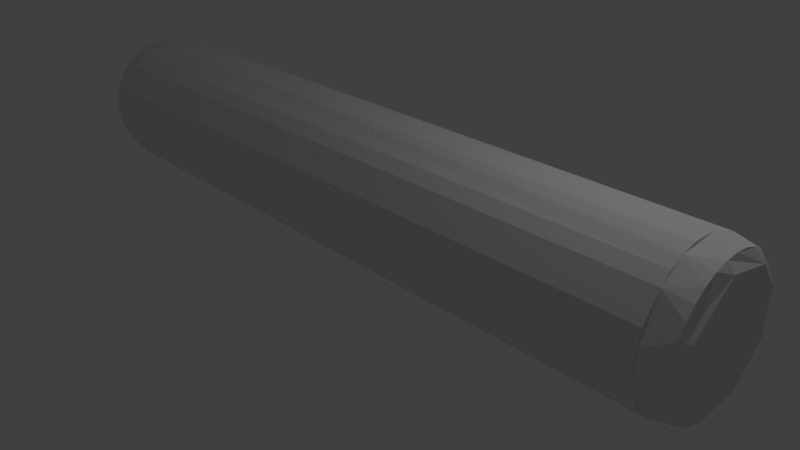 # Source: snake.blend  (saved by Blender 2.78.0; exported with 4.5.12 LTS)
import bpy
from mathutils import Matrix  # noqa: F401  (used for matrix-valued properties, if any)

bpy.ops.wm.read_factory_settings(use_empty=True)
scene = bpy.context.scene
scene.name = 'Scene'

# ---- collections
col_collection_1 = bpy.data.collections.new('Collection 1'); scene.collection.children.link(col_collection_1)

# ---- materials (node trees are filled in below, after node groups)
mat_snakematerial = bpy.data.materials.new('SnakeMaterial')
mat_snakematerial.alpha_threshold = 0.0
mat_snakematerial.use_transparent_shadow = False
mat_snakematerial.roughness = 0.5

# ---- material node trees

# ---- world
world_world = bpy.data.worlds.new('World'); scene.world = world_world
world_world.color = (0.05088, 0.05088, 0.05088)
world_world.use_sun_shadow = False
world_world.sun_shadow_jitter_overblur = 0.0
world_world.cycles.sampling_method = 'MANUAL'

# ---- cameras
cam_camera = bpy.data.cameras.new('Camera')
cam_camera.clip_end = 100.0
cam_camera.lens = 35.0
cam_camera.sensor_width = 32.0
cam_camera.sensor_height = 18.0
cam_camera.ortho_scale = 7.314
cam_camera.dof.focus_distance = 0.0
cam_camera.dof.aperture_fstop = 128.0

# ---- lights
light_lamp = bpy.data.lights.new('Lamp', 'POINT')
light_lamp.transmission_factor = 0.0
light_lamp.cutoff_distance = 30.0
light_lamp.energy = 100.0
light_lamp.shadow_buffer_clip_start = 1.001
light_lamp.shadow_soft_size = 0.1
light_lamp.shadow_maximum_resolution = 0.006
light_lamp.use_absolute_resolution = True

# ---- meshes
me_snakemesh = bpy.data.meshes.new('SnakeMesh')
me_snakemesh.from_pydata([(4.955e-07, 0.7746, -4.802), (0.2885, 0.6965, 4.795), (0.7157, 0.2964, -4.802), (0.6965, 0.2885, 4.795), (0.6965, -0.2885, 4.795), (0.6441, -0.4304, -4.802), (0.2964, -0.7157, -4.802), (0.2885, -0.6965, 4.795), (-0.2885, -0.6965, 4.795), (-0.4304, -0.6441, -4.802), (-0.7157, -0.2964, -4.802), (-0.7394, -0.1471, 4.795), (-0.6441, 0.4304, -4.802), (-0.6268, 0.4188, 4.795), (-0.2885, 0.6965, 4.795), (5.437e-07, 0.9521, -4.417), (0.1857, 0.9338, -4.417), (0.3644, 0.8796, -4.417), (0.529, 0.7916, -4.417), (0.7916, 0.529, -4.417), (0.9338, 0.1857, -4.417), (0.9338, -0.1857, -4.417), (0.8796, -0.3644, -4.417), (0.7916, -0.529, -4.417), (0.6732, -0.6732, -4.417), (0.529, -0.7916, -4.417), (0.1857, -0.9338, -4.417), (-1.59e-07, -0.9521, -4.417), (-0.1857, -0.9338, -4.417), (-0.3644, -0.8796, -4.417), (-0.6732, -0.6732, -4.417), (-0.7916, -0.529, -4.417), (-0.9338, -0.1857, -4.417), (-0.9338, 0.1857, -4.417), (-0.8796, 0.3644, -4.417), (-0.7916, 0.529, -4.417), (-0.6732, 0.6732, -4.417), (-0.529, 0.7916, -4.417), (-0.1857, 0.9338, -4.417), (0.1824, 0.9171, 4.417), (2.373e-07, 0.9351, 4.417), (0.3578, 0.8639, 4.417), (0.5195, 0.7775, 4.417), (0.7775, 0.5195, 4.417), (0.8639, 0.3578, 4.417), (0.9171, 0.1824, 4.417), (0.9171, -0.1824, 4.417), (0.7775, -0.5195, 4.417), (0.6612, -0.6612, 4.417), (0.5195, -0.7775, 4.417), (0.1824, -0.9171, 4.417), (-4.633e-07, -0.9351, 4.417), (-0.1824, -0.9171, 4.417), (-0.3578, -0.8639, 4.417), (-0.6612, -0.6612, 4.417), (-0.7775, -0.5195, 4.417), (-0.8639, -0.3578, 4.417), (-0.9171, -0.1824, 4.417), (-0.9171, 0.1824, 4.417), (-0.7775, 0.5195, 4.417), (-0.5195, 0.7775, 4.417), (-0.1824, 0.9171, 4.417), (0.1745, 0.8773, -4.722), (5.299e-07, 0.8945, -4.722), (0.3423, 0.8264, -4.722), (0.497, 0.7438, -4.722), (0.6325, 0.6325, -4.722), (0.7438, 0.497, -4.722), (0.8264, 0.3423, -4.722), (0.8773, 0.1745, -4.722), (0.8945, 5.495e-08, -4.722), (0.8773, -0.1745, -4.722), (0.8264, -0.3423, -4.722), (0.7438, -0.497, -4.722), (0.6325, -0.6325, -4.722), (0.497, -0.7438, -4.722), (0.3423, -0.8264, -4.722), (0.1745, -0.8773, -4.722), (-1.271e-07, -0.8945, -4.722), (-0.1745, -0.8773, -4.722), (-0.3423, -0.8264, -4.722), (-0.497, -0.7438, -4.722), (-0.6325, -0.6325, -4.722), (-0.7438, -0.497, -4.722), (-0.8264, -0.3423, -4.722), (-0.8773, -0.1745, -4.722), (-0.8945, 8.484e-07, -4.722), (-0.8773, 0.1745, -4.722), (-0.8264, 0.3423, -4.722), (-0.7438, 0.497, -4.722), (-0.6325, 0.6325, -4.722), (-0.497, 0.7438, -4.722), (-0.3423, 0.8264, -4.722), (-0.1745, 0.8773, -4.722), (2.054e-07, 0.8698, 4.716), (0.1697, 0.8531, 4.716), (0.3329, 0.8036, 4.716), (0.4832, 0.7232, 4.716), (0.615, 0.615, 4.716), (0.7232, 0.4832, 4.716), (0.8036, 0.3329, 4.716), (0.8531, 0.1697, 4.716), (0.8698, 7.637e-08, 4.716), (0.8531, -0.1697, 4.716), (0.8036, -0.3329, 4.716), (0.7232, -0.4832, 4.716), (0.615, -0.615, 4.716), (0.4832, -0.7232, 4.716), (0.3329, -0.8036, 4.716), (0.1697, -0.8531, 4.716), (-4.459e-07, -0.8698, 4.716), (-0.1697, -0.8531, 4.716), (-0.3329, -0.8036, 4.716), (-0.4832, -0.7232, 4.716), (-0.615, -0.615, 4.716), (-0.7232, -0.4832, 4.716), (-0.8036, -0.3329, 4.716), (-0.8531, -0.1697, 4.716), (-0.8698, 8.512e-07, 4.716), (-0.8531, 0.1697, 4.716), (-0.8036, 0.3329, 4.716), (-0.7232, 0.4832, 4.716), (-0.615, 0.615, 4.716), (-0.4832, 0.7232, 4.716), (-0.3329, 0.8036, 4.716), (-0.1697, 0.8531, 4.716)], [], [(14, 13, 11, 8, 7, 4, 3, 1), (0, 2, 5, 6, 9, 10, 12), (79, 78, 77, 26, 27, 28), (62, 63, 93, 38, 15, 16), (71, 70, 69, 20, 21), (75, 74, 24, 25), (92, 91, 37, 38, 93), (83, 82, 30, 31), (68, 67, 19, 20, 69), (74, 73, 72, 22, 23, 24), (80, 79, 28, 29), (84, 83, 31, 32, 85), (89, 88, 34, 35, 36, 90), (21, 20, 45, 46), (88, 87, 33, 34), (67, 66, 65, 18, 19), (82, 81, 80, 29, 30), (87, 86, 85, 32, 33), (64, 62, 16, 17, 18, 65), (72, 71, 21, 22), (2, 0, 63, 62, 64, 65, 66, 67, 68), (91, 90, 36, 37), (58, 59, 35, 34, 33), (31, 30, 54, 55), (27, 26, 50, 51), (19, 18, 42, 43), (53, 54, 30, 29), (25, 24, 23, 47, 48, 49), (17, 41, 42, 18), (33, 32, 57, 58), (28, 27, 51, 52, 53, 29), (26, 25, 49, 50), (15, 40, 39, 41, 17, 16), (44, 45, 20, 19, 43), (111, 112, 113, 114, 54, 53, 52), (31, 55, 56, 57, 32), (46, 47, 23, 22, 21), (38, 61, 40, 15), (38, 37, 60, 61), (76, 75, 25, 26, 77), (110, 111, 52, 51, 50, 109), (95, 96, 97, 42, 41, 39), (120, 121, 59, 58, 119), (117, 118, 119, 58, 57, 56, 116), (121, 122, 123, 60, 59), (106, 107, 108, 109, 50, 49, 48), (101, 102, 103, 46, 45, 44, 100), (124, 125, 61, 60, 123), (115, 116, 56, 55, 54, 114), (94, 95, 39, 40, 61, 125), (98, 99, 100, 44, 43, 42, 97), (105, 106, 48, 47, 46, 103, 104), (0, 12, 89, 90, 91, 92, 93, 63), (11, 13, 121, 120, 119, 118, 117), (7, 8, 112, 111, 110, 109, 108), (3, 4, 104, 103, 102, 101, 100), (4, 7, 108, 107, 106, 105, 104), (14, 1, 96, 95, 94, 125, 124), (13, 14, 124, 123, 122, 121), (9, 6, 76, 77, 78, 79, 80, 81), (8, 11, 117, 116, 115, 114, 113, 112), (1, 3, 100, 99, 98, 97, 96), (6, 5, 73, 74, 75, 76), (10, 9, 81, 82, 83, 84), (12, 10, 84, 85, 86, 87, 88, 89), (5, 2, 68, 69, 70, 71, 72, 73), (35, 59, 60, 37, 36)])
_uv = me_snakemesh.uv_layers.new(name='UVMap')
_uv.uv.foreach_set('vector', [0.3614, 0.137, 0.3505, 0.2129, 0.2601, 0.2831, 0.1059, 0.269, 0.03758, 0.1843, 0.06408, 0.08583, 0.1699, 0.03117, 0.293, 0.05237, 0.6634, 0.03965, 0.752, 0.1722, 0.6635, 0.2782, 0.5672, 0.2935, 0.4346, 0.2227, 0.4154, 0.1457, 0.504, 0.03965, 0.4598, 0.2797, 0.4917, 0.2967, 0.527, 0.3084, 0.5233, 0.3182, 0.4856, 0.3057, 0.4517, 0.2876, 0.7076, 0.03823, 0.6757, 0.02122, 0.6404, 0.009504, 0.6439, 1.249e-07, 0.6815, 0.01247, 0.7154, 0.03058, 0.7347, 0.2581, 0.7559, 0.2326, 0.7706, 0.2043, 0.7825, 0.2073, 0.7442, 0.2646, 0.1371, 0.6648, 0.1001, 0.6647, 0.09569, 0.6539, 0.135, 0.6539, 0.5347, 0.3182, 0.5729, 0.3182, 0.575, 0.329, 0.4939, 0.3292, 0.4967, 0.3183, 0.8641, 0.6592, 0.9004, 0.6594, 0.9055, 0.6703, 0.8669, 0.6701, 0.8101, 0.3182, 0.8471, 0.3182, 0.845, 0.3291, 0.7692, 0.3292, 0.7758, 0.3183, 0.6404, 0.3084, 0.6758, 0.2967, 0.7076, 0.2797, 0.7154, 0.2876, 0.6816, 0.3057, 0.6439, 0.3182, 0.4328, 0.2581, 0.4598, 0.2797, 0.4517, 0.2876, 0.4229, 0.2646, 0.8262, 0.6591, 0.8641, 0.6592, 0.8669, 0.6701, 0.7859, 0.67, 0.788, 0.6591, 0.4916, 0.02122, 0.4598, 0.03823, 0.4517, 0.03058, 0.4856, 0.01247, 0.5232, 0.0, 0.527, 0.009504, 0.71, 0.3296, 0.7692, 0.3292, 0.7709, 0.6483, 0.7128, 0.6486, 0.4598, 0.03823, 0.4327, 0.05988, 0.4229, 0.05362, 0.4517, 0.03058, 0.8471, 0.3182, 0.8853, 0.3182, 0.9233, 0.3182, 0.9261, 0.3291, 0.845, 0.3291, 0.9004, 0.6594, 0.9336, 0.6595, 0.9624, 0.6598, 0.9715, 0.6707, 0.9055, 0.6703, 0.7167, 0.6591, 0.751, 0.6591, 0.788, 0.6591, 0.7859, 0.67, 0.71, 0.67, 0.9595, 0.3183, 0.9927, 0.3185, 1.0, 0.3294, 0.9647, 0.3292, 0.9261, 0.3291, 0.9233, 0.3182, 0.7076, 0.2797, 0.7347, 0.2581, 0.7442, 0.2646, 0.7154, 0.2876, 0.752, 0.1722, 0.6634, 0.03965, 0.6757, 0.02122, 0.7076, 0.03823, 0.7346, 0.05988, 0.7559, 0.08534, 0.7706, 0.1136, 0.778, 0.1437, 0.778, 0.1743, 0.5729, 0.3182, 0.6099, 0.3182, 0.6143, 0.3291, 0.575, 0.329, 0.7077, 0.6487, 0.6496, 0.6482, 0.6508, 0.3292, 0.6832, 0.3294, 0.71, 0.3296, 0.8669, 0.6701, 0.9055, 0.6703, 0.9032, 0.9893, 0.8653, 0.9892, 0.2547, 0.6537, 0.2161, 0.6539, 0.215, 0.3348, 0.2529, 0.3347, 0.845, 0.3291, 0.9261, 0.3291, 0.9251, 0.6482, 0.8454, 0.6481, 0.9679, 0.9897, 0.9032, 0.9893, 0.9055, 0.6703, 0.9715, 0.6707, 0.135, 0.6539, 0.09569, 0.6539, 0.05916, 0.6537, 0.06087, 0.3347, 0.09675, 0.3348, 0.1354, 0.3349, 0.9647, 0.3292, 0.963, 0.6483, 0.9251, 0.6482, 0.9261, 0.3291, 0.71, 0.67, 0.7859, 0.67, 0.7857, 0.989, 0.7111, 0.9891, 0.29, 0.6536, 0.2547, 0.6537, 0.2529, 0.3347, 0.2876, 0.3345, 0.3177, 0.3343, 0.3206, 0.6533, 0.2161, 0.6539, 0.135, 0.6539, 0.1354, 0.3349, 0.215, 0.3348, 0.4553, 0.3294, 0.4576, 0.6484, 0.4229, 0.6487, 0.3928, 0.6489, 0.3894, 0.3299, 0.42, 0.3296, 0.8068, 0.6482, 0.7709, 0.6483, 0.7692, 0.3292, 0.845, 0.3291, 0.8454, 0.6481, 0.06315, 0.2664, 0.09155, 0.2856, 0.1241, 0.3001, 0.1596, 0.3091, 0.1566, 0.3202, 0.08352, 0.295, 0.05298, 0.2743, 0.8669, 0.6701, 0.8653, 0.9892, 0.8256, 0.9891, 0.7857, 0.989, 0.7859, 0.67, 0.002769, 0.3343, 0.06087, 0.3347, 0.05916, 0.6537, 0.02685, 0.6536, 0.0, 0.6533, 0.4939, 0.3292, 0.4955, 0.6482, 0.4576, 0.6484, 0.4553, 0.3294, 0.4939, 0.3292, 0.575, 0.329, 0.5751, 0.6481, 0.4955, 0.6482, 0.1753, 0.6648, 0.1371, 0.6648, 0.135, 0.6539, 0.2161, 0.6539, 0.2133, 0.6647, 0.03999, 0.2431, 0.06315, 0.2664, 0.05298, 0.2743, 0.02808, 0.2492, 0.009772, 0.2207, 0.02296, 0.2166, 0.3358, 0.05496, 0.3074, 0.03571, 0.2749, 0.02127, 0.2806, 0.01077, 0.3156, 0.0263, 0.3461, 0.04699, 0.3557, 0.247, 0.3738, 0.221, 0.3869, 0.2255, 0.3416, 0.2779, 0.3317, 0.2697, 0.788, 1.0, 0.752, 1.0, 0.7186, 1.0, 0.7111, 0.9891, 0.7857, 0.989, 0.8256, 0.9891, 0.8251, 1.0, 0.6421, 0.6592, 0.6087, 0.6591, 0.5728, 0.659, 0.5751, 0.6481, 0.6496, 0.6482, 0.1018, 0.3239, 0.1377, 0.3239, 0.1749, 0.3239, 0.2118, 0.3239, 0.215, 0.3348, 0.1354, 0.3349, 0.09675, 0.3348, 0.1296, 0.01945, 0.09649, 0.03307, 0.06735, 0.0516, 0.05749, 0.04337, 0.1244, 0.008811, 0.1629, 0.0, 0.1654, 0.01126, 0.5357, 0.6591, 0.4987, 0.6592, 0.4955, 0.6482, 0.5751, 0.6481, 0.5728, 0.659, 0.1965, 0.3125, 0.2336, 0.3101, 0.2363, 0.3212, 0.1964, 0.3239, 0.1566, 0.3202, 0.1596, 0.3091, 0.359, 0.07827, 0.3358, 0.05496, 0.3461, 0.04699, 0.371, 0.07204, 0.3894, 0.1005, 0.376, 0.1047, 0.8849, 0.659, 0.8478, 0.659, 0.8118, 0.6591, 0.8068, 0.6482, 0.8454, 0.6481, 0.9251, 0.6482, 0.9218, 0.6591, 0.02523, 0.1004, 0.01387, 0.1287, 0.0, 0.1263, 0.01221, 0.09579, 0.05749, 0.04337, 0.06735, 0.0516, 0.04329, 0.07432, 0.6634, 0.03965, 0.504, 0.03965, 0.4916, 0.02122, 0.527, 0.009504, 0.5645, 0.00353, 0.6028, 0.00353, 0.6404, 0.009504, 0.6757, 0.02122, 0.2601, 0.2831, 0.3505, 0.2129, 0.3738, 0.221, 0.3557, 0.247, 0.3317, 0.2697, 0.3025, 0.2883, 0.2694, 0.3019, 0.03758, 0.1843, 0.1059, 0.269, 0.09155, 0.2856, 0.06315, 0.2664, 0.03999, 0.2431, 0.02296, 0.2166, 0.01271, 0.188, 0.1699, 0.03117, 0.06408, 0.08583, 0.04329, 0.07432, 0.06735, 0.0516, 0.09649, 0.03307, 0.1296, 0.01945, 0.1654, 0.01126, 0.06408, 0.08583, 0.03758, 0.1843, 0.01271, 0.188, 0.009642, 0.1583, 0.01387, 0.1287, 0.02523, 0.1004, 0.04329, 0.07432, 0.3614, 0.137, 0.293, 0.05237, 0.3074, 0.03571, 0.3358, 0.05496, 0.359, 0.07827, 0.376, 0.1047, 0.3863, 0.1334, 0.3505, 0.2129, 0.3614, 0.137, 0.3863, 0.1334, 0.3894, 0.163, 0.3851, 0.1926, 0.3738, 0.221, 0.4346, 0.2227, 0.5672, 0.2935, 0.5646, 0.3144, 0.527, 0.3084, 0.4917, 0.2967, 0.4598, 0.2797, 0.4328, 0.2581, 0.4115, 0.2326, 0.1059, 0.269, 0.2601, 0.2831, 0.2694, 0.3019, 0.2336, 0.3101, 0.1965, 0.3125, 0.1596, 0.3091, 0.1241, 0.3001, 0.09155, 0.2856, 0.293, 0.05237, 0.1699, 0.03117, 0.1654, 0.01126, 0.2025, 0.008801, 0.2395, 0.01218, 0.2749, 0.02127, 0.3074, 0.03571, 0.5672, 0.2935, 0.6635, 0.2782, 0.6758, 0.2967, 0.6404, 0.3084, 0.6029, 0.3144, 0.5646, 0.3144, 0.4154, 0.1457, 0.4346, 0.2227, 0.4115, 0.2326, 0.3968, 0.2043, 0.3894, 0.1743, 0.3894, 0.1437, 0.504, 0.03965, 0.4154, 0.1457, 0.3894, 0.1437, 0.3968, 0.1136, 0.4115, 0.08534, 0.4327, 0.05988, 0.4598, 0.03823, 0.4916, 0.02122, 0.6635, 0.2782, 0.752, 0.1722, 0.778, 0.1743, 0.7706, 0.2043, 0.7559, 0.2326, 0.7347, 0.2581, 0.7076, 0.2797, 0.6758, 0.2967, 0.6508, 0.3292, 0.6496, 0.6482, 0.5751, 0.6481, 0.575, 0.329, 0.6143, 0.3291])
me_snakemesh.materials.append(mat_snakematerial)
me_snakemesh.use_remesh_preserve_volume = False
me_snakemesh.use_remesh_preserve_attributes = False
me_snakemesh.use_mirror_vertex_groups = False
me_snakemesh.update()

# ---- objects
ob_snake = bpy.data.objects.new('Snake', me_snakemesh)
ob_lamp = bpy.data.objects.new('Lamp', light_lamp)
ob_camera = bpy.data.objects.new('Camera', cam_camera)

# ---- transforms, parenting, visibility, modifiers, constraints
ob_snake.location = (0.0, 0.0, 0.9986)
ob_snake.rotation_euler = (-0.0, 1.571, 0.0)
ob_snake.scale = (1.0, 1.0, 1.0)
ob_snake.lineart.crease_threshold = 0.0
ob_lamp.location = (4.076, 1.005, 5.904)
ob_lamp.rotation_euler = (0.6503, 0.05522, 1.866)
ob_lamp.lock_rotations_4d = False
ob_lamp.empty_display_type = 'ARROWS'
ob_lamp.color = (0.0, 0.0, 0.0, 0.0)
ob_lamp.lineart.crease_threshold = 0.0
ob_camera.location = (7.481, -6.508, 5.344)
ob_camera.rotation_euler = (1.109, 0.0, 0.8149)
ob_camera.lock_rotations_4d = False
ob_camera.empty_display_type = 'ARROWS'
ob_camera.color = (0.0, 0.0, 0.0, 0.0)
ob_camera.display_type = 'WIRE'
ob_camera.lineart.crease_threshold = 0.0

# ---- collection membership
col_collection_1.objects.link(ob_snake)
col_collection_1.objects.link(ob_lamp)
col_collection_1.objects.link(ob_camera)

# ---- scene / render settings (as saved in the file)
scene.camera = ob_camera
scene.frame_start = 1; scene.frame_end = 250; scene.frame_set(1)
scene.render.engine = 'BLENDER_EEVEE_NEXT'
scene.render.resolution_percentage = 50
scene.render.dither_intensity = 0.0
scene.cycles.use_denoising = False
scene.cycles.samples = 128
scene.cycles.sampling_pattern = 'TABULATED_SOBOL'
scene.cycles.light_sampling_threshold = 0.0
scene.cycles.use_adaptive_sampling = False
scene.cycles.use_light_tree = False
scene.cycles.blur_glossy = 0.0
scene.cycles.sample_clamp_indirect = 0.0
scene.view_settings.view_transform = 'Standard'
bpy.context.view_layer.update()
